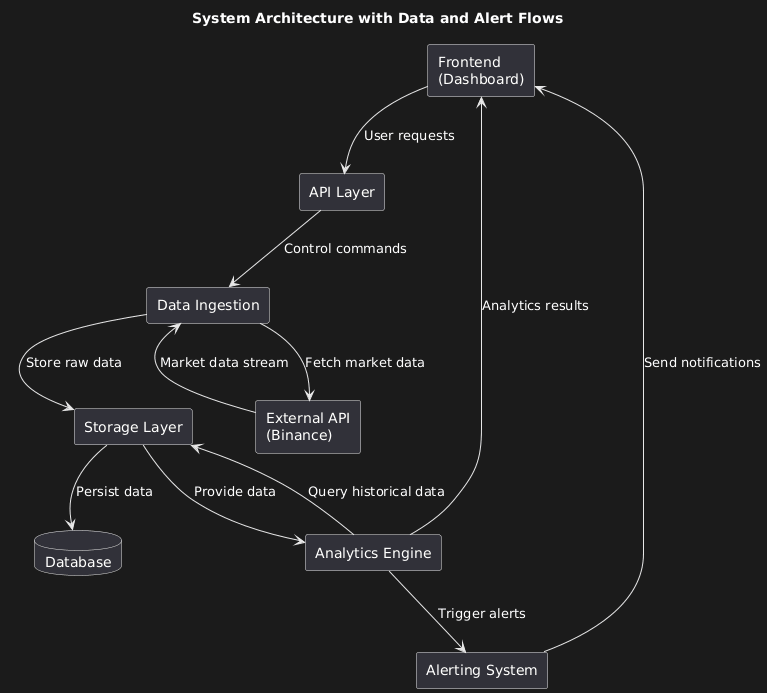

The diagram above was rendered by PlantUML. Its source (embedded in the PNG):
@startuml
title System Architecture with Data and Alert Flows

rectangle "Frontend\n(Dashboard)" as frontend
rectangle "API Layer" as api
rectangle "Data Ingestion" as ingestion
rectangle "Storage Layer" as storage
rectangle "Analytics Engine" as analytics
rectangle "Alerting System" as alerts
rectangle "External API\n(Binance)" as external
database "Database" as db

frontend --> api : User requests
api --> ingestion : Control commands
ingestion --> external : Fetch market data
external --> ingestion : Market data stream
ingestion --> storage : Store raw data
storage --> db : Persist data
storage --> analytics : Provide data
analytics --> storage : Query historical data
analytics --> alerts : Trigger alerts
alerts --> frontend : Send notifications
analytics --> frontend : Analytics results
@enduml